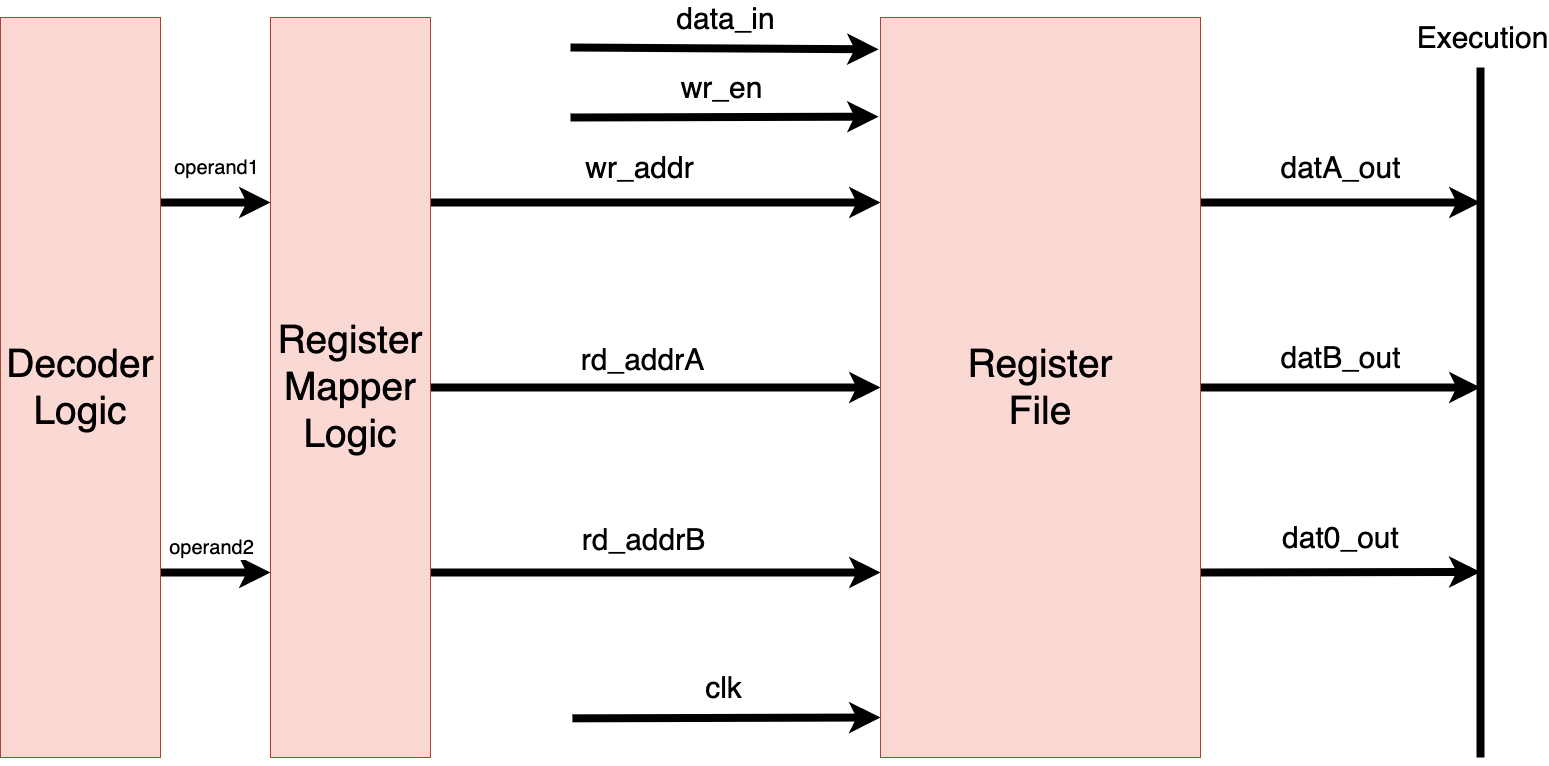

The diagram above was exported from draw.io. Its source (the exported page's mxGraphModel, read from the mxfile embedded in the PNG):
<mxGraphModel dx="2996" dy="2268" grid="1" gridSize="10" guides="1" tooltips="1" connect="1" arrows="1" fold="1" page="1" pageScale="1" pageWidth="1600" pageHeight="900" background="#ffffff" math="0" shadow="0">
  <root>
    <mxCell id="0" />
    <mxCell id="1" parent="0" />
    <mxCell id="9" style="edgeStyle=none;html=1;exitX=1;exitY=0.5;exitDx=0;exitDy=0;entryX=0;entryY=0.5;entryDx=0;entryDy=0;labelBackgroundColor=#FFFFFF;strokeColor=#000000;strokeWidth=8;fontSize=20;fontColor=#000000;" edge="1" parent="1" source="2" target="6">
      <mxGeometry relative="1" as="geometry" />
    </mxCell>
    <mxCell id="11" value="&lt;span style=&quot;background-color: rgb(255, 255, 255);&quot;&gt;&lt;font style=&quot;font-size: 30px;&quot;&gt;rd_addrA&lt;/font&gt;&lt;/span&gt;" style="edgeLabel;html=1;align=center;verticalAlign=middle;resizable=0;points=[];fontSize=20;fontColor=#000000;" vertex="1" connectable="0" parent="9">
      <mxGeometry x="-0.2695" y="4" relative="1" as="geometry">
        <mxPoint x="46" y="-26" as="offset" />
      </mxGeometry>
    </mxCell>
    <mxCell id="10" style="edgeStyle=none;html=1;exitX=1;exitY=0.75;exitDx=0;exitDy=0;entryX=0;entryY=0.75;entryDx=0;entryDy=0;labelBackgroundColor=#FFFFFF;strokeColor=#000000;strokeWidth=8;fontSize=20;fontColor=#000000;" edge="1" parent="1" source="2" target="6">
      <mxGeometry relative="1" as="geometry" />
    </mxCell>
    <mxCell id="12" value="&lt;span style=&quot;background-color: rgb(255, 255, 255);&quot;&gt;&lt;font style=&quot;font-size: 30px;&quot;&gt;rd_addrB&lt;/font&gt;&lt;/span&gt;" style="edgeLabel;html=1;align=center;verticalAlign=middle;resizable=0;points=[];fontSize=20;fontColor=#000000;" vertex="1" connectable="0" parent="10">
      <mxGeometry x="-0.1644" y="9" relative="1" as="geometry">
        <mxPoint x="23" y="-26" as="offset" />
      </mxGeometry>
    </mxCell>
    <mxCell id="13" value="wr_addr" style="edgeStyle=none;html=1;exitX=1;exitY=0.25;exitDx=0;exitDy=0;entryX=0;entryY=0.25;entryDx=0;entryDy=0;labelBackgroundColor=#FFFFFF;strokeColor=#000000;strokeWidth=8;fontSize=30;fontColor=#000000;" edge="1" parent="1" source="2" target="6">
      <mxGeometry x="-0.0667" y="35" relative="1" as="geometry">
        <mxPoint x="1" as="offset" />
      </mxGeometry>
    </mxCell>
    <mxCell id="14" value="data_in" style="edgeStyle=none;html=1;labelBackgroundColor=#FFFFFF;strokeColor=#000000;strokeWidth=8;fontSize=30;fontColor=#000000;entryX=-0.006;entryY=0.043;entryDx=0;entryDy=0;entryPerimeter=0;" edge="1" parent="1" target="6">
      <mxGeometry y="30" relative="1" as="geometry">
        <mxPoint x="610" y="110" as="sourcePoint" />
        <mxPoint x="920" y="110" as="targetPoint" />
        <mxPoint x="-1" as="offset" />
      </mxGeometry>
    </mxCell>
    <mxCell id="15" value="wr_en" style="edgeStyle=none;html=1;entryX=-0.006;entryY=0.134;entryDx=0;entryDy=0;entryPerimeter=0;labelBackgroundColor=#FFFFFF;strokeColor=#000000;strokeWidth=8;fontSize=30;fontColor=#000000;" edge="1" parent="1" target="6">
      <mxGeometry x="-0.0257" y="30" relative="1" as="geometry">
        <mxPoint x="610" y="180" as="sourcePoint" />
        <mxPoint x="-1" as="offset" />
      </mxGeometry>
    </mxCell>
    <mxCell id="2" value="&lt;font color=&quot;#000000&quot; style=&quot;font-size: 39px;&quot;&gt;Register&lt;br&gt;Mapper&lt;br&gt;Logic&lt;br&gt;&lt;/font&gt;" style="whiteSpace=wrap;html=1;fillColor=#fad9d5;strokeColor=#ae4132;" parent="1" vertex="1">
      <mxGeometry x="310" y="80" width="160" height="740" as="geometry" />
    </mxCell>
    <mxCell id="4" value="&lt;font style=&quot;font-size: 20px; background-color: rgb(255, 255, 255);&quot; color=&quot;#000000&quot;&gt;operand1&lt;/font&gt;" style="edgeStyle=none;html=1;exitX=1;exitY=0.25;exitDx=0;exitDy=0;entryX=0;entryY=0.25;entryDx=0;entryDy=0;strokeWidth=8;strokeColor=#000000;" edge="1" parent="1" source="3" target="2">
      <mxGeometry x="-0.0083" y="35" relative="1" as="geometry">
        <mxPoint as="offset" />
      </mxGeometry>
    </mxCell>
    <mxCell id="5" value="operand2" style="edgeStyle=none;html=1;exitX=1;exitY=0.75;exitDx=0;exitDy=0;entryX=0;entryY=0.75;entryDx=0;entryDy=0;labelBackgroundColor=#FFFFFF;strokeColor=#000000;strokeWidth=8;fontSize=20;fontColor=#000000;" edge="1" parent="1" source="3" target="2">
      <mxGeometry x="-0.0893" y="25" relative="1" as="geometry">
        <mxPoint x="-1" as="offset" />
      </mxGeometry>
    </mxCell>
    <mxCell id="3" value="&lt;font color=&quot;#000000&quot; style=&quot;font-size: 39px;&quot;&gt;Decoder&lt;br&gt;Logic&lt;br&gt;&lt;/font&gt;" style="whiteSpace=wrap;html=1;fillColor=#fad9d5;strokeColor=#ae4132;" vertex="1" parent="1">
      <mxGeometry x="40" y="80" width="160" height="740" as="geometry" />
    </mxCell>
    <mxCell id="17" value="datA_out" style="edgeStyle=none;html=1;exitX=1;exitY=0.25;exitDx=0;exitDy=0;labelBackgroundColor=#FFFFFF;strokeColor=#000000;strokeWidth=8;fontSize=30;fontColor=#000000;" edge="1" parent="1" source="6">
      <mxGeometry y="35" relative="1" as="geometry">
        <mxPoint x="1520" y="265" as="targetPoint" />
        <mxPoint as="offset" />
      </mxGeometry>
    </mxCell>
    <mxCell id="18" value="datB_out" style="edgeStyle=none;html=1;exitX=1;exitY=0.5;exitDx=0;exitDy=0;labelBackgroundColor=#FFFFFF;strokeColor=#000000;strokeWidth=8;fontSize=30;fontColor=#000000;" edge="1" parent="1" source="6">
      <mxGeometry y="30" relative="1" as="geometry">
        <mxPoint x="1520" y="450" as="targetPoint" />
        <mxPoint as="offset" />
      </mxGeometry>
    </mxCell>
    <mxCell id="19" value="dat0_out" style="edgeStyle=none;html=1;exitX=1;exitY=0.75;exitDx=0;exitDy=0;labelBackgroundColor=#FFFFFF;strokeColor=#000000;strokeWidth=8;fontSize=30;fontColor=#000000;" edge="1" parent="1" source="6">
      <mxGeometry x="0.0005" y="35" relative="1" as="geometry">
        <mxPoint x="1520" y="634.4545454545453" as="targetPoint" />
        <mxPoint as="offset" />
      </mxGeometry>
    </mxCell>
    <mxCell id="6" value="&lt;font color=&quot;#000000&quot; style=&quot;font-size: 39px;&quot;&gt;Register&lt;br&gt;File&lt;br&gt;&lt;/font&gt;" style="whiteSpace=wrap;html=1;fillColor=#fad9d5;strokeColor=#ae4132;" vertex="1" parent="1">
      <mxGeometry x="920" y="80" width="320" height="740" as="geometry" />
    </mxCell>
    <mxCell id="7" value="" style="edgeStyle=none;orthogonalLoop=1;jettySize=auto;html=1;labelBackgroundColor=none;strokeColor=#000000;strokeWidth=8;fontSize=30;fontColor=#000000;endArrow=none;endFill=0;" edge="1" parent="1">
      <mxGeometry width="80" relative="1" as="geometry">
        <mxPoint x="1520" y="130" as="sourcePoint" />
        <mxPoint x="1520" y="820" as="targetPoint" />
        <Array as="points" />
      </mxGeometry>
    </mxCell>
    <mxCell id="8" value="&lt;span style=&quot;background-color: rgb(255, 255, 255);&quot;&gt;Execution&lt;/span&gt;" style="edgeLabel;html=1;align=center;verticalAlign=middle;resizable=0;points=[];fontSize=30;fontColor=#000000;" vertex="1" connectable="0" parent="7">
      <mxGeometry x="0.326" y="-4" relative="1" as="geometry">
        <mxPoint x="4" y="-488" as="offset" />
      </mxGeometry>
    </mxCell>
    <mxCell id="16" value="clk" style="edgeStyle=none;html=1;entryX=-0.006;entryY=0.134;entryDx=0;entryDy=0;entryPerimeter=0;labelBackgroundColor=#FFFFFF;strokeColor=#000000;strokeWidth=8;fontSize=30;fontColor=#000000;" edge="1" parent="1">
      <mxGeometry x="-0.0257" y="30" relative="1" as="geometry">
        <mxPoint x="611.92" y="780.84" as="sourcePoint" />
        <mxPoint x="919.9999999999999" y="780.0000000000001" as="targetPoint" />
        <mxPoint x="-1" as="offset" />
      </mxGeometry>
    </mxCell>
  </root>
</mxGraphModel>